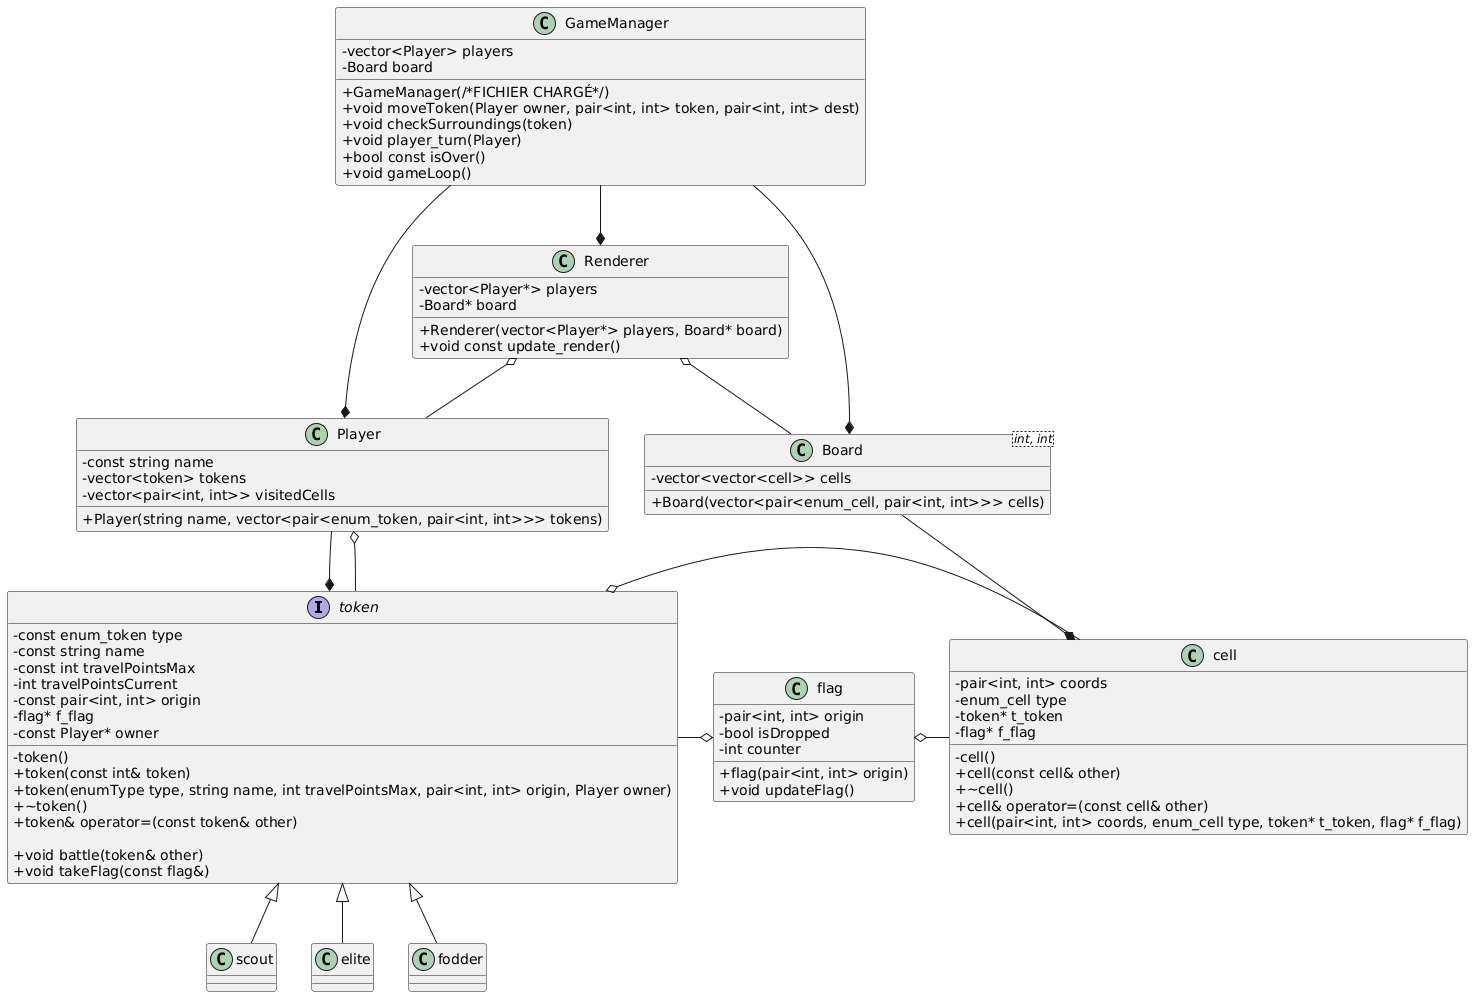

The diagram above was rendered by PlantUML. Its source (embedded in the PNG):
@startuml
skinparam classAttributeIconSize 0

interface token{
 -const enum_token type
 -const string name
 -const int travelPointsMax
 -int travelPointsCurrent
 -const pair<int, int> origin
 -flag* f_flag
 -const Player* owner
 
 -token()
 +token(const int& token)
 +token(enumType type, string name, int travelPointsMax, pair<int, int> origin, Player owner)
 +~token()
 +token& operator=(const token& other)
 
 +void battle(token& other)
 +void takeFlag(const flag&)
}

class scout
class elite
class fodder

class Player {
 -const string name
 -vector<token> tokens
 -vector<pair<int, int>> visitedCells
 
 +Player(string name, vector<pair<enum_token, pair<int, int>>> tokens)
}

class cell {
 -pair<int, int> coords
 -enum_cell type
 -token* t_token
 -flag* f_flag
 
 -cell()
 +cell(const cell& other)
 +~cell()
 +cell& operator=(const cell& other)
 +cell(pair<int, int> coords, enum_cell type, token* t_token, flag* f_flag)
}

class flag {
 -pair<int, int> origin
 -bool isDropped
 -int counter
 
 +flag(pair<int, int> origin)
 +void updateFlag()
}

class Board<int, int> {
 -vector<vector<cell>> cells
 
 +Board(vector<pair<enum_cell, pair<int, int>>> cells)
}


class Renderer {
 -vector<Player*> players
 -Board* board
 
 +Renderer(vector<Player*> players, Board* board)
 +void const update_render()
}

class GameManager {
 -vector<Player> players
 -Board board
 
 +GameManager(/*FICHIER CHARGÉ*/)
 +void moveToken(Player owner, pair<int, int> token, pair<int, int> dest)
 +void checkSurroundings(token)
 +void player_turn(Player)
 +bool const isOver()
 +void gameLoop()
}

scout -up-|> token
elite -up-|> token
fodder -up-|> token

cell *-up- Board

token *-up- Player
Player o-down- token

Player *-up- GameManager
Board *-up- GameManager
Renderer *-up- GameManager

flag o-right- cell
flag o-left- token

token o-right-cell

Renderer o-- Player
Renderer o-- Board
@enduml